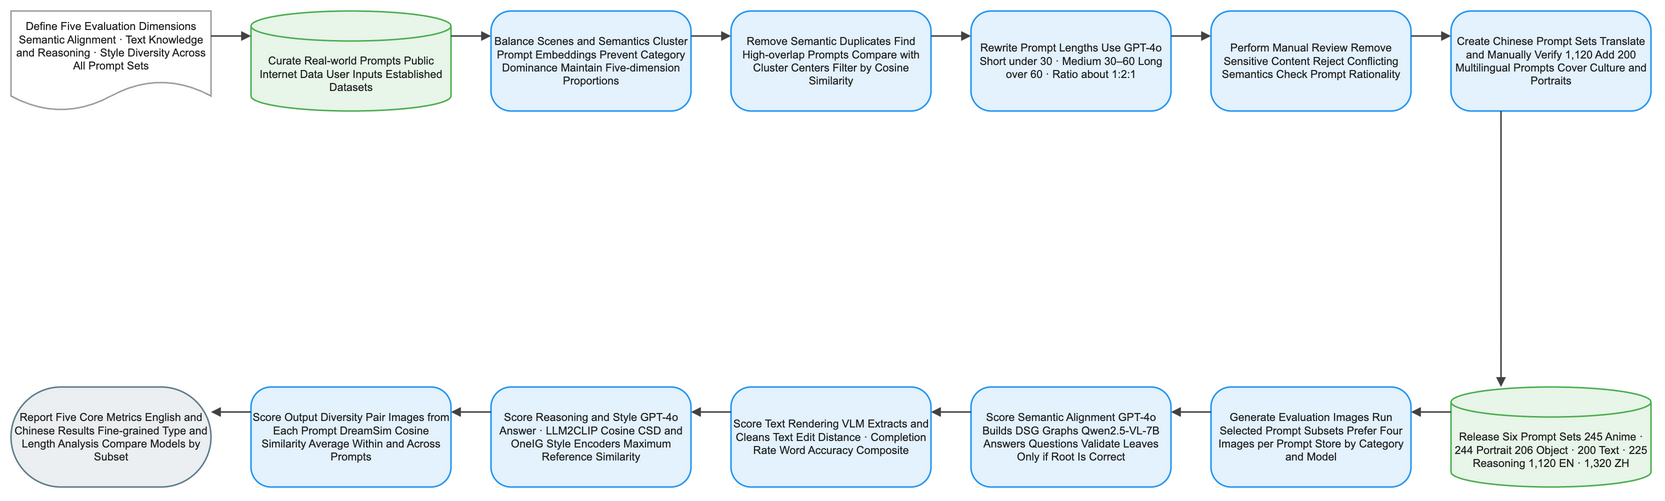

The diagram above was exported from draw.io. Its source (the exported page's mxGraphModel, read from the mxfile embedded in the PNG):
<mxGraphModel dx="1120" dy="720" grid="1" gridSize="8" guides="1" tooltips="1" connect="1" arrows="1" fold="1" page="1" pageScale="1" pageWidth="1640" pageHeight="552" math="1" background="#FFFFFF">
  <root>
    <mxCell id="0" />
    <mxCell id="1" parent="0" />
    <mxCell id="2" value="Define Five Evaluation Dimensions Semantic Alignment · Text Knowledge and Reasoning · Style Diversity Across All Prompt Sets" style="shape=document;boundedLbl=1;html=1;whiteSpace=wrap;fillColor=#FFFFFF;strokeColor=#9E9E9E;strokeWidth=1.5;fontColor=#212121;fontSize=11;fontFamily=Arial, Helvetica, sans-serif;verticalAlign=middle;align=center" vertex="1" parent="1">
      <mxGeometry x="-80" y="-8" width="200" height="100" as="geometry" />
    </mxCell>
    <mxCell id="3" value="Curate Real-world Prompts Public Internet Data User Inputs Established Datasets" style="shape=cylinder3;boundedLbl=1;backgroundOutline=1;size=15;html=1;whiteSpace=wrap;fillColor=#E8F5E9;strokeColor=#4CAF50;strokeWidth=1.5;fontColor=#212121;fontSize=11;fontFamily=Arial, Helvetica, sans-serif;verticalAlign=middle;align=center" vertex="1" parent="1">
      <mxGeometry x="160" y="-8" width="200" height="100" as="geometry" />
    </mxCell>
    <mxCell id="4" value="Balance Scenes and Semantics Cluster Prompt Embeddings Prevent Category Dominance Maintain Five-dimension Proportions" style="rounded=1;arcSize=20;html=1;whiteSpace=wrap;fillColor=#E3F2FD;strokeColor=#2196F3;strokeWidth=1.5;fontColor=#212121;fontSize=11;fontFamily=Arial, Helvetica, sans-serif;verticalAlign=middle;align=center" vertex="1" parent="1">
      <mxGeometry x="400" y="-8" width="200" height="100" as="geometry" />
    </mxCell>
    <mxCell id="5" value="Remove Semantic Duplicates Find High-overlap Prompts Compare with Cluster Centers Filter by Cosine Similarity" style="rounded=1;arcSize=20;html=1;whiteSpace=wrap;fillColor=#E3F2FD;strokeColor=#2196F3;strokeWidth=1.5;fontColor=#212121;fontSize=11;fontFamily=Arial, Helvetica, sans-serif;verticalAlign=middle;align=center" vertex="1" parent="1">
      <mxGeometry x="640" y="-8" width="200" height="100" as="geometry" />
    </mxCell>
    <mxCell id="6" value="Rewrite Prompt Lengths Use GPT-4o Short under 30 · Medium 30–60 Long over 60 · Ratio about 1:2:1" style="rounded=1;arcSize=20;html=1;whiteSpace=wrap;fillColor=#E3F2FD;strokeColor=#2196F3;strokeWidth=1.5;fontColor=#212121;fontSize=11;fontFamily=Arial, Helvetica, sans-serif;verticalAlign=middle;align=center" vertex="1" parent="1">
      <mxGeometry x="880" y="-8" width="200" height="100" as="geometry" />
    </mxCell>
    <mxCell id="7" value="Perform Manual Review Remove Sensitive Content Reject Conflicting Semantics Check Prompt Rationality" style="rounded=1;arcSize=20;html=1;whiteSpace=wrap;fillColor=#E3F2FD;strokeColor=#2196F3;strokeWidth=1.5;fontColor=#212121;fontSize=11;fontFamily=Arial, Helvetica, sans-serif;verticalAlign=middle;align=center" vertex="1" parent="1">
      <mxGeometry x="1120" y="-8" width="200" height="100" as="geometry" />
    </mxCell>
    <mxCell id="8" value="Create Chinese Prompt Sets Translate and Manually Verify 1,120 Add 200 Multilingual Prompts Cover Culture and Portraits" style="rounded=1;arcSize=20;html=1;whiteSpace=wrap;fillColor=#E3F2FD;strokeColor=#2196F3;strokeWidth=1.5;fontColor=#212121;fontSize=11;fontFamily=Arial, Helvetica, sans-serif;verticalAlign=middle;align=center" vertex="1" parent="1">
      <mxGeometry x="1360" y="-8" width="200" height="100" as="geometry" />
    </mxCell>
    <mxCell id="9" value="Release Six Prompt Sets 245 Anime · 244 Portrait 206 Object · 200 Text · 225 Reasoning 1,120 EN · 1,320 ZH" style="shape=cylinder3;boundedLbl=1;backgroundOutline=1;size=15;html=1;whiteSpace=wrap;fillColor=#E8F5E9;strokeColor=#4CAF50;strokeWidth=1.5;fontColor=#212121;fontSize=11;fontFamily=Arial, Helvetica, sans-serif;verticalAlign=middle;align=center" vertex="1" parent="1">
      <mxGeometry x="1360" y="368" width="200" height="100" as="geometry" />
    </mxCell>
    <mxCell id="10" value="Generate Evaluation Images Run Selected Prompt Subsets Prefer Four Images per Prompt Store by Category and Model" style="rounded=1;arcSize=20;html=1;whiteSpace=wrap;fillColor=#E3F2FD;strokeColor=#2196F3;strokeWidth=1.5;fontColor=#212121;fontSize=11;fontFamily=Arial, Helvetica, sans-serif;verticalAlign=middle;align=center" vertex="1" parent="1">
      <mxGeometry x="1120" y="368" width="200" height="100" as="geometry" />
    </mxCell>
    <mxCell id="11" value="Score Semantic Alignment GPT-4o Builds DSG Graphs Qwen2.5-VL-7B Answers Questions Validate Leaves Only if Root Is Correct" style="rounded=1;arcSize=20;html=1;whiteSpace=wrap;fillColor=#E3F2FD;strokeColor=#2196F3;strokeWidth=1.5;fontColor=#212121;fontSize=11;fontFamily=Arial, Helvetica, sans-serif;verticalAlign=middle;align=center" vertex="1" parent="1">
      <mxGeometry x="880" y="368" width="200" height="100" as="geometry" />
    </mxCell>
    <mxCell id="12" value="Score Text Rendering VLM Extracts and Cleans Text Edit Distance · Completion Rate Word Accuracy Composite" style="rounded=1;arcSize=20;html=1;whiteSpace=wrap;fillColor=#E3F2FD;strokeColor=#2196F3;strokeWidth=1.5;fontColor=#212121;fontSize=11;fontFamily=Arial, Helvetica, sans-serif;verticalAlign=middle;align=center" vertex="1" parent="1">
      <mxGeometry x="640" y="368" width="200" height="100" as="geometry" />
    </mxCell>
    <mxCell id="13" value="Score Reasoning and Style GPT-4o Answer · LLM2CLIP Cosine CSD and OneIG Style Encoders Maximum Reference Similarity" style="rounded=1;arcSize=20;html=1;whiteSpace=wrap;fillColor=#E3F2FD;strokeColor=#2196F3;strokeWidth=1.5;fontColor=#212121;fontSize=11;fontFamily=Arial, Helvetica, sans-serif;verticalAlign=middle;align=center" vertex="1" parent="1">
      <mxGeometry x="400" y="368" width="200" height="100" as="geometry" />
    </mxCell>
    <mxCell id="14" value="Score Output Diversity Pair Images from Each Prompt DreamSim Cosine Similarity Average Within and Across Prompts" style="rounded=1;arcSize=20;html=1;whiteSpace=wrap;fillColor=#E3F2FD;strokeColor=#2196F3;strokeWidth=1.5;fontColor=#212121;fontSize=11;fontFamily=Arial, Helvetica, sans-serif;verticalAlign=middle;align=center" vertex="1" parent="1">
      <mxGeometry x="160" y="368" width="200" height="100" as="geometry" />
    </mxCell>
    <mxCell id="15" value="Report Five Core Metrics English and Chinese Results Fine-grained Type and Length Analysis Compare Models by Subset" style="rounded=1;arcSize=50;html=1;whiteSpace=wrap;fillColor=#ECEFF1;strokeColor=#607D8B;strokeWidth=1.5;fontColor=#212121;fontSize=11;fontFamily=Arial, Helvetica, sans-serif;verticalAlign=middle;align=center" vertex="1" parent="1">
      <mxGeometry x="-80" y="368" width="200" height="100" as="geometry" />
    </mxCell>
    <mxCell id="16" value="" style="edgeStyle=orthogonalEdgeStyle;rounded=0;orthogonalLoop=1;jettySize=auto;html=1;strokeColor=#424242;strokeWidth=1.5;endArrow=block;endFill=1;exitX=1;exitY=0.25;exitDx=0;exitDy=0;entryX=0;entryY=0.25;entryDx=0;entryDy=0;jumpStyle=arc;jumpSize=8" edge="1" parent="1" source="2" target="3">
      <mxGeometry relative="1" as="geometry" />
    </mxCell>
    <mxCell id="17" value="" style="edgeStyle=orthogonalEdgeStyle;rounded=0;orthogonalLoop=1;jettySize=auto;html=1;strokeColor=#424242;strokeWidth=1.5;endArrow=block;endFill=1;exitX=1;exitY=0.25;exitDx=0;exitDy=0;entryX=0;entryY=0.25;entryDx=0;entryDy=0;jumpStyle=arc;jumpSize=8" edge="1" parent="1" source="3" target="4">
      <mxGeometry relative="1" as="geometry" />
    </mxCell>
    <mxCell id="18" value="" style="edgeStyle=orthogonalEdgeStyle;rounded=0;orthogonalLoop=1;jettySize=auto;html=1;strokeColor=#424242;strokeWidth=1.5;endArrow=block;endFill=1;exitX=1;exitY=0.25;exitDx=0;exitDy=0;entryX=0;entryY=0.25;entryDx=0;entryDy=0;jumpStyle=arc;jumpSize=8" edge="1" parent="1" source="4" target="5">
      <mxGeometry relative="1" as="geometry" />
    </mxCell>
    <mxCell id="19" value="" style="edgeStyle=orthogonalEdgeStyle;rounded=0;orthogonalLoop=1;jettySize=auto;html=1;strokeColor=#424242;strokeWidth=1.5;endArrow=block;endFill=1;exitX=1;exitY=0.25;exitDx=0;exitDy=0;entryX=0;entryY=0.25;entryDx=0;entryDy=0;jumpStyle=arc;jumpSize=8" edge="1" parent="1" source="5" target="6">
      <mxGeometry relative="1" as="geometry" />
    </mxCell>
    <mxCell id="20" value="" style="edgeStyle=orthogonalEdgeStyle;rounded=0;orthogonalLoop=1;jettySize=auto;html=1;strokeColor=#424242;strokeWidth=1.5;endArrow=block;endFill=1;exitX=1;exitY=0.25;exitDx=0;exitDy=0;entryX=0;entryY=0.25;entryDx=0;entryDy=0;jumpStyle=arc;jumpSize=8" edge="1" parent="1" source="6" target="7">
      <mxGeometry relative="1" as="geometry" />
    </mxCell>
    <mxCell id="21" value="" style="edgeStyle=orthogonalEdgeStyle;rounded=0;orthogonalLoop=1;jettySize=auto;html=1;strokeColor=#424242;strokeWidth=1.5;endArrow=block;endFill=1;exitX=1;exitY=0.25;exitDx=0;exitDy=0;entryX=0;entryY=0.25;entryDx=0;entryDy=0;jumpStyle=arc;jumpSize=8" edge="1" parent="1" source="7" target="8">
      <mxGeometry relative="1" as="geometry" />
    </mxCell>
    <mxCell id="22" value="" style="edgeStyle=orthogonalEdgeStyle;rounded=0;orthogonalLoop=1;jettySize=auto;html=1;strokeColor=#424242;strokeWidth=1.5;endArrow=block;endFill=1;exitX=0.25;exitY=1;exitDx=0;exitDy=0;entryX=0.25;entryY=0;entryDx=0;entryDy=0;jumpStyle=arc;jumpSize=8" edge="1" parent="1" source="8" target="9">
      <mxGeometry relative="1" as="geometry" />
    </mxCell>
    <mxCell id="23" value="" style="edgeStyle=orthogonalEdgeStyle;rounded=0;orthogonalLoop=1;jettySize=auto;html=1;strokeColor=#424242;strokeWidth=1.5;endArrow=block;endFill=1;exitX=0;exitY=0.25;exitDx=0;exitDy=0;entryX=1;entryY=0.25;entryDx=0;entryDy=0;jumpStyle=arc;jumpSize=8" edge="1" parent="1" source="9" target="10">
      <mxGeometry relative="1" as="geometry" />
    </mxCell>
    <mxCell id="24" value="" style="edgeStyle=orthogonalEdgeStyle;rounded=0;orthogonalLoop=1;jettySize=auto;html=1;strokeColor=#424242;strokeWidth=1.5;endArrow=block;endFill=1;exitX=0;exitY=0.25;exitDx=0;exitDy=0;entryX=1;entryY=0.25;entryDx=0;entryDy=0;jumpStyle=arc;jumpSize=8" edge="1" parent="1" source="10" target="11">
      <mxGeometry relative="1" as="geometry" />
    </mxCell>
    <mxCell id="25" value="" style="edgeStyle=orthogonalEdgeStyle;rounded=0;orthogonalLoop=1;jettySize=auto;html=1;strokeColor=#424242;strokeWidth=1.5;endArrow=block;endFill=1;exitX=0;exitY=0.25;exitDx=0;exitDy=0;entryX=1;entryY=0.25;entryDx=0;entryDy=0;jumpStyle=arc;jumpSize=8" edge="1" parent="1" source="11" target="12">
      <mxGeometry relative="1" as="geometry" />
    </mxCell>
    <mxCell id="26" value="" style="edgeStyle=orthogonalEdgeStyle;rounded=0;orthogonalLoop=1;jettySize=auto;html=1;strokeColor=#424242;strokeWidth=1.5;endArrow=block;endFill=1;exitX=0;exitY=0.25;exitDx=0;exitDy=0;entryX=1;entryY=0.25;entryDx=0;entryDy=0;jumpStyle=arc;jumpSize=8" edge="1" parent="1" source="12" target="13">
      <mxGeometry relative="1" as="geometry" />
    </mxCell>
    <mxCell id="27" value="" style="edgeStyle=orthogonalEdgeStyle;rounded=0;orthogonalLoop=1;jettySize=auto;html=1;strokeColor=#424242;strokeWidth=1.5;endArrow=block;endFill=1;exitX=0;exitY=0.25;exitDx=0;exitDy=0;entryX=1;entryY=0.25;entryDx=0;entryDy=0;jumpStyle=arc;jumpSize=8" edge="1" parent="1" source="13" target="14">
      <mxGeometry relative="1" as="geometry" />
    </mxCell>
    <mxCell id="28" value="" style="edgeStyle=orthogonalEdgeStyle;rounded=0;orthogonalLoop=1;jettySize=auto;html=1;strokeColor=#424242;strokeWidth=1.5;endArrow=block;endFill=1;exitX=0;exitY=0.25;exitDx=0;exitDy=0;entryX=1;entryY=0.25;entryDx=0;entryDy=0;jumpStyle=arc;jumpSize=8" edge="1" parent="1" source="14" target="15">
      <mxGeometry relative="1" as="geometry" />
    </mxCell>
  </root>
</mxGraphModel>